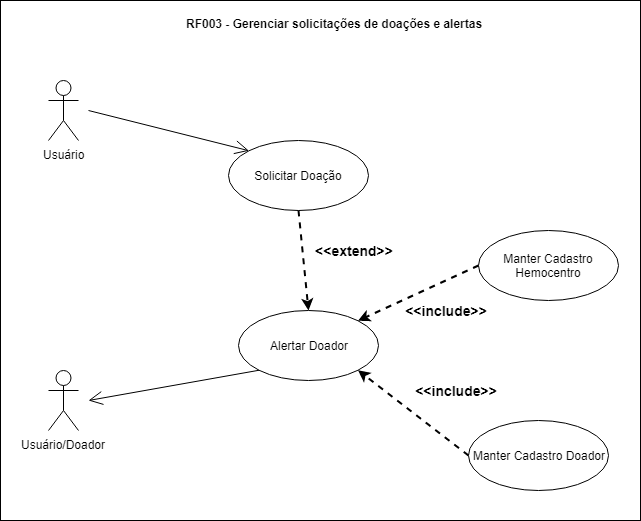

The diagram above was exported from draw.io. Its source (the exported page's mxGraphModel, read from the mxfile embedded in the PNG):
<mxGraphModel dx="1422" dy="824" grid="1" gridSize="10" guides="1" tooltips="1" connect="1" arrows="1" fold="1" page="1" pageScale="1" pageWidth="827" pageHeight="1169" math="0" shadow="0">
  <root>
    <mxCell id="0" />
    <mxCell id="1" parent="0" />
    <mxCell id="2" value="Usuário" style="shape=umlActor;verticalLabelPosition=bottom;labelBackgroundColor=#ffffff;verticalAlign=top;html=1;" vertex="1" parent="1">
      <mxGeometry x="128" y="560" width="30" height="60" as="geometry" />
    </mxCell>
    <mxCell id="3" value="Solicitar Doação" style="ellipse;whiteSpace=wrap;html=1;" vertex="1" parent="1">
      <mxGeometry x="308" y="620" width="140" height="70" as="geometry" />
    </mxCell>
    <mxCell id="4" value="&lt;b&gt;RF003 -&amp;nbsp;&lt;/b&gt;&lt;font style=&quot;font-size: 12px&quot;&gt;&lt;b&gt;&lt;font style=&quot;background-color: transparent ; font-size: 12px&quot;&gt;G&lt;/font&gt;&lt;font style=&quot;background-color: transparent ; font-size: 12px&quot;&gt;erenciar solicitações de doações e alertas&lt;/font&gt;&lt;/b&gt;&lt;/font&gt;&lt;b&gt;&lt;br&gt;&lt;/b&gt;&lt;b&gt;&amp;nbsp;&lt;/b&gt;" style="text;html=1;strokeColor=none;fillColor=none;align=left;verticalAlign=middle;whiteSpace=wrap;rounded=0;" vertex="1" parent="1">
      <mxGeometry x="264" y="500" width="340" height="20" as="geometry" />
    </mxCell>
    <mxCell id="5" value="" style="endArrow=open;endFill=1;endSize=12;html=1;entryX=0;entryY=0;entryDx=0;entryDy=0;" edge="1" target="3" parent="1">
      <mxGeometry width="160" relative="1" as="geometry">
        <mxPoint x="168" y="590" as="sourcePoint" />
        <mxPoint x="348" y="569.5" as="targetPoint" />
      </mxGeometry>
    </mxCell>
    <mxCell id="6" value="Usuário/Doador" style="shape=umlActor;verticalLabelPosition=bottom;labelBackgroundColor=#ffffff;verticalAlign=top;html=1;" vertex="1" parent="1">
      <mxGeometry x="128" y="850" width="30" height="60" as="geometry" />
    </mxCell>
    <mxCell id="7" value="Alertar&amp;nbsp;Doador" style="ellipse;whiteSpace=wrap;html=1;fillColor=none;" vertex="1" parent="1">
      <mxGeometry x="318" y="790" width="140" height="70" as="geometry" />
    </mxCell>
    <mxCell id="8" value="" style="endArrow=open;endFill=1;endSize=12;html=1;exitX=0;exitY=1;exitDx=0;exitDy=0;" edge="1" source="7" parent="1">
      <mxGeometry width="160" relative="1" as="geometry">
        <mxPoint x="98" y="950" as="sourcePoint" />
        <mxPoint x="168" y="880" as="targetPoint" />
      </mxGeometry>
    </mxCell>
    <mxCell id="9" value="Manter Cadastro Hemocentro" style="ellipse;whiteSpace=wrap;html=1;fillColor=none;" vertex="1" parent="1">
      <mxGeometry x="558" y="710" width="140" height="70" as="geometry" />
    </mxCell>
    <mxCell id="10" value="Manter Cadastro Doador" style="ellipse;whiteSpace=wrap;html=1;fillColor=none;" vertex="1" parent="1">
      <mxGeometry x="548" y="900" width="140" height="70" as="geometry" />
    </mxCell>
    <mxCell id="11" style="edgeStyle=none;rounded=1;orthogonalLoop=1;jettySize=auto;html=1;exitX=0.5;exitY=1;exitDx=0;exitDy=0;dashed=1;startArrow=none;startFill=0;strokeWidth=2;entryX=0.5;entryY=0;entryDx=0;entryDy=0;" edge="1" source="3" target="7" parent="1">
      <mxGeometry relative="1" as="geometry">
        <mxPoint x="560" y="500" as="targetPoint" />
        <mxPoint x="560" y="740" as="sourcePoint" />
      </mxGeometry>
    </mxCell>
    <mxCell id="12" value="&amp;lt;&amp;lt;extend&amp;gt;&amp;gt;" style="text;html=1;strokeColor=none;fillColor=none;align=center;verticalAlign=middle;whiteSpace=wrap;rounded=0;fontSize=14;fontStyle=1" vertex="1" parent="1">
      <mxGeometry x="388" y="720" width="92" height="20" as="geometry" />
    </mxCell>
    <mxCell id="13" style="edgeStyle=none;rounded=1;orthogonalLoop=1;jettySize=auto;html=1;exitX=0;exitY=0.5;exitDx=0;exitDy=0;dashed=1;startArrow=none;startFill=0;strokeWidth=2;entryX=1;entryY=1;entryDx=0;entryDy=0;" edge="1" source="10" target="7" parent="1">
      <mxGeometry relative="1" as="geometry">
        <mxPoint x="550" y="860" as="targetPoint" />
        <mxPoint x="475" y="870" as="sourcePoint" />
      </mxGeometry>
    </mxCell>
    <mxCell id="14" style="edgeStyle=none;rounded=1;orthogonalLoop=1;jettySize=auto;html=1;exitX=0;exitY=0.5;exitDx=0;exitDy=0;dashed=1;startArrow=none;startFill=0;strokeWidth=2;entryX=1;entryY=0;entryDx=0;entryDy=0;" edge="1" source="9" target="7" parent="1">
      <mxGeometry relative="1" as="geometry">
        <mxPoint x="530" y="670" as="targetPoint" />
        <mxPoint x="528" y="790" as="sourcePoint" />
      </mxGeometry>
    </mxCell>
    <mxCell id="15" value="&amp;lt;&amp;lt;include&amp;gt;&amp;gt;" style="text;html=1;strokeColor=none;fillColor=none;align=center;verticalAlign=middle;whiteSpace=wrap;rounded=0;fontSize=14;fontStyle=1" vertex="1" parent="1">
      <mxGeometry x="480" y="780" width="92" height="20" as="geometry" />
    </mxCell>
    <mxCell id="16" value="&amp;lt;&amp;lt;include&amp;gt;&amp;gt;" style="text;html=1;strokeColor=none;fillColor=none;align=center;verticalAlign=middle;whiteSpace=wrap;rounded=0;fontSize=14;fontStyle=1" vertex="1" parent="1">
      <mxGeometry x="490" y="860" width="92" height="20" as="geometry" />
    </mxCell>
    <mxCell id="17" value="" style="rounded=0;whiteSpace=wrap;html=1;fillColor=none;" vertex="1" parent="1">
      <mxGeometry x="80" y="480" width="640" height="520" as="geometry" />
    </mxCell>
  </root>
</mxGraphModel>